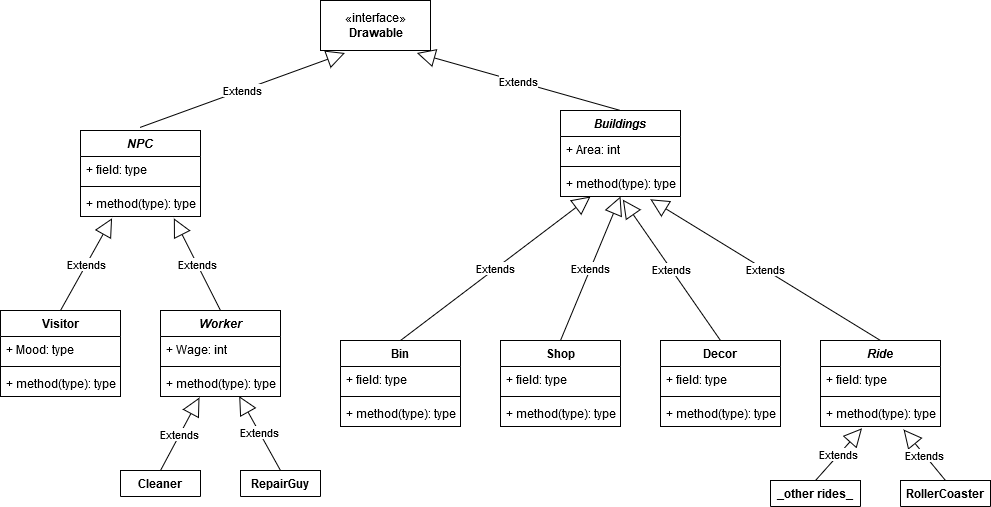

The diagram above was exported from draw.io. Its source (the exported page's mxGraphModel, read from the mxfile embedded in the PNG):
<mxGraphModel dx="1185" dy="659" grid="1" gridSize="10" guides="1" tooltips="1" connect="1" arrows="1" fold="1" page="1" pageScale="1" pageWidth="1169" pageHeight="826" background="#ffffff" math="0" shadow="0">
  <root>
    <mxCell id="0" />
    <mxCell id="1" parent="0" />
    <mxCell id="phcytuKfDz-RcxJKAH1V-41" value="NPC&#10;" style="swimlane;fontStyle=3;align=center;verticalAlign=top;childLayout=stackLayout;horizontal=1;startSize=26;horizontalStack=0;resizeParent=1;resizeParentMax=0;resizeLast=0;collapsible=1;marginBottom=0;" parent="1" vertex="1">
      <mxGeometry x="160" y="220" width="120" height="86" as="geometry" />
    </mxCell>
    <mxCell id="phcytuKfDz-RcxJKAH1V-42" value="+ field: type" style="text;strokeColor=none;fillColor=none;align=left;verticalAlign=top;spacingLeft=4;spacingRight=4;overflow=hidden;rotatable=0;points=[[0,0.5],[1,0.5]];portConstraint=eastwest;" parent="phcytuKfDz-RcxJKAH1V-41" vertex="1">
      <mxGeometry y="26" width="120" height="26" as="geometry" />
    </mxCell>
    <mxCell id="phcytuKfDz-RcxJKAH1V-43" value="" style="line;strokeWidth=1;fillColor=none;align=left;verticalAlign=middle;spacingTop=-1;spacingLeft=3;spacingRight=3;rotatable=0;labelPosition=right;points=[];portConstraint=eastwest;" parent="phcytuKfDz-RcxJKAH1V-41" vertex="1">
      <mxGeometry y="52" width="120" height="8" as="geometry" />
    </mxCell>
    <mxCell id="phcytuKfDz-RcxJKAH1V-44" value="+ method(type): type" style="text;strokeColor=none;fillColor=none;align=left;verticalAlign=top;spacingLeft=4;spacingRight=4;overflow=hidden;rotatable=0;points=[[0,0.5],[1,0.5]];portConstraint=eastwest;" parent="phcytuKfDz-RcxJKAH1V-41" vertex="1">
      <mxGeometry y="60" width="120" height="26" as="geometry" />
    </mxCell>
    <mxCell id="phcytuKfDz-RcxJKAH1V-49" value="Worker" style="swimlane;fontStyle=3;align=center;verticalAlign=top;childLayout=stackLayout;horizontal=1;startSize=26;horizontalStack=0;resizeParent=1;resizeParentMax=0;resizeLast=0;collapsible=1;marginBottom=0;" parent="1" vertex="1">
      <mxGeometry x="240" y="400" width="120" height="86" as="geometry" />
    </mxCell>
    <mxCell id="phcytuKfDz-RcxJKAH1V-50" value="+ Wage: int" style="text;strokeColor=none;fillColor=none;align=left;verticalAlign=top;spacingLeft=4;spacingRight=4;overflow=hidden;rotatable=0;points=[[0,0.5],[1,0.5]];portConstraint=eastwest;" parent="phcytuKfDz-RcxJKAH1V-49" vertex="1">
      <mxGeometry y="26" width="120" height="26" as="geometry" />
    </mxCell>
    <mxCell id="phcytuKfDz-RcxJKAH1V-51" value="" style="line;strokeWidth=1;fillColor=none;align=left;verticalAlign=middle;spacingTop=-1;spacingLeft=3;spacingRight=3;rotatable=0;labelPosition=right;points=[];portConstraint=eastwest;" parent="phcytuKfDz-RcxJKAH1V-49" vertex="1">
      <mxGeometry y="52" width="120" height="8" as="geometry" />
    </mxCell>
    <mxCell id="phcytuKfDz-RcxJKAH1V-52" value="+ method(type): type" style="text;strokeColor=none;fillColor=none;align=left;verticalAlign=top;spacingLeft=4;spacingRight=4;overflow=hidden;rotatable=0;points=[[0,0.5],[1,0.5]];portConstraint=eastwest;" parent="phcytuKfDz-RcxJKAH1V-49" vertex="1">
      <mxGeometry y="60" width="120" height="26" as="geometry" />
    </mxCell>
    <mxCell id="phcytuKfDz-RcxJKAH1V-57" value="Visitor" style="swimlane;fontStyle=1;align=center;verticalAlign=top;childLayout=stackLayout;horizontal=1;startSize=26;horizontalStack=0;resizeParent=1;resizeParentMax=0;resizeLast=0;collapsible=1;marginBottom=0;" parent="1" vertex="1">
      <mxGeometry x="80" y="400" width="120" height="86" as="geometry">
        <mxRectangle x="80" y="400" width="70" height="26" as="alternateBounds" />
      </mxGeometry>
    </mxCell>
    <mxCell id="phcytuKfDz-RcxJKAH1V-58" value="+ Mood: type" style="text;strokeColor=none;fillColor=none;align=left;verticalAlign=top;spacingLeft=4;spacingRight=4;overflow=hidden;rotatable=0;points=[[0,0.5],[1,0.5]];portConstraint=eastwest;" parent="phcytuKfDz-RcxJKAH1V-57" vertex="1">
      <mxGeometry y="26" width="120" height="26" as="geometry" />
    </mxCell>
    <mxCell id="phcytuKfDz-RcxJKAH1V-59" value="" style="line;strokeWidth=1;fillColor=none;align=left;verticalAlign=middle;spacingTop=-1;spacingLeft=3;spacingRight=3;rotatable=0;labelPosition=right;points=[];portConstraint=eastwest;" parent="phcytuKfDz-RcxJKAH1V-57" vertex="1">
      <mxGeometry y="52" width="120" height="8" as="geometry" />
    </mxCell>
    <mxCell id="phcytuKfDz-RcxJKAH1V-60" value="+ method(type): type" style="text;strokeColor=none;fillColor=none;align=left;verticalAlign=top;spacingLeft=4;spacingRight=4;overflow=hidden;rotatable=0;points=[[0,0.5],[1,0.5]];portConstraint=eastwest;" parent="phcytuKfDz-RcxJKAH1V-57" vertex="1">
      <mxGeometry y="60" width="120" height="26" as="geometry" />
    </mxCell>
    <mxCell id="phcytuKfDz-RcxJKAH1V-68" value="Extends" style="endArrow=block;endSize=16;endFill=0;html=1;exitX=0.5;exitY=0;exitDx=0;exitDy=0;entryX=0.263;entryY=1.068;entryDx=0;entryDy=0;entryPerimeter=0;" parent="1" source="phcytuKfDz-RcxJKAH1V-57" target="phcytuKfDz-RcxJKAH1V-44" edge="1">
      <mxGeometry width="160" relative="1" as="geometry">
        <mxPoint x="300" y="390" as="sourcePoint" />
        <mxPoint x="460" y="390" as="targetPoint" />
      </mxGeometry>
    </mxCell>
    <mxCell id="phcytuKfDz-RcxJKAH1V-69" value="Extends" style="endArrow=block;endSize=16;endFill=0;html=1;entryX=0.778;entryY=1.068;entryDx=0;entryDy=0;entryPerimeter=0;exitX=0.5;exitY=0;exitDx=0;exitDy=0;" parent="1" source="phcytuKfDz-RcxJKAH1V-49" target="phcytuKfDz-RcxJKAH1V-44" edge="1">
      <mxGeometry width="160" relative="1" as="geometry">
        <mxPoint x="360" y="370" as="sourcePoint" />
        <mxPoint x="300" y="330" as="targetPoint" />
      </mxGeometry>
    </mxCell>
    <mxCell id="phcytuKfDz-RcxJKAH1V-74" value="Extends" style="endArrow=block;endSize=16;endFill=0;html=1;entryX=0.222;entryY=1.05;entryDx=0;entryDy=0;exitX=0.495;exitY=-0.035;exitDx=0;exitDy=0;exitPerimeter=0;entryPerimeter=0;" parent="1" source="phcytuKfDz-RcxJKAH1V-41" target="w_aSOI3YDARVYKPmD_wA-1" edge="1">
      <mxGeometry width="160" relative="1" as="geometry">
        <mxPoint x="360" y="172.23" as="sourcePoint" />
        <mxPoint x="479.03999999999996" y="103.14599999999996" as="targetPoint" />
      </mxGeometry>
    </mxCell>
    <mxCell id="phcytuKfDz-RcxJKAH1V-75" value="Buildings" style="swimlane;fontStyle=3;align=center;verticalAlign=top;childLayout=stackLayout;horizontal=1;startSize=26;horizontalStack=0;resizeParent=1;resizeParentMax=0;resizeLast=0;collapsible=1;marginBottom=0;" parent="1" vertex="1">
      <mxGeometry x="640" y="200" width="120" height="86" as="geometry" />
    </mxCell>
    <mxCell id="phcytuKfDz-RcxJKAH1V-76" value="+ Area: int" style="text;strokeColor=none;fillColor=none;align=left;verticalAlign=top;spacingLeft=4;spacingRight=4;overflow=hidden;rotatable=0;points=[[0,0.5],[1,0.5]];portConstraint=eastwest;" parent="phcytuKfDz-RcxJKAH1V-75" vertex="1">
      <mxGeometry y="26" width="120" height="26" as="geometry" />
    </mxCell>
    <mxCell id="phcytuKfDz-RcxJKAH1V-77" value="" style="line;strokeWidth=1;fillColor=none;align=left;verticalAlign=middle;spacingTop=-1;spacingLeft=3;spacingRight=3;rotatable=0;labelPosition=right;points=[];portConstraint=eastwest;" parent="phcytuKfDz-RcxJKAH1V-75" vertex="1">
      <mxGeometry y="52" width="120" height="8" as="geometry" />
    </mxCell>
    <mxCell id="phcytuKfDz-RcxJKAH1V-78" value="+ method(type): type" style="text;strokeColor=none;fillColor=none;align=left;verticalAlign=top;spacingLeft=4;spacingRight=4;overflow=hidden;rotatable=0;points=[[0,0.5],[1,0.5]];portConstraint=eastwest;" parent="phcytuKfDz-RcxJKAH1V-75" vertex="1">
      <mxGeometry y="60" width="120" height="26" as="geometry" />
    </mxCell>
    <mxCell id="phcytuKfDz-RcxJKAH1V-79" value="Bin" style="swimlane;fontStyle=1;align=center;verticalAlign=top;childLayout=stackLayout;horizontal=1;startSize=26;horizontalStack=0;resizeParent=1;resizeParentMax=0;resizeLast=0;collapsible=1;marginBottom=0;" parent="1" vertex="1">
      <mxGeometry x="420" y="430" width="120" height="86" as="geometry">
        <mxRectangle x="520" y="380" width="60" height="26" as="alternateBounds" />
      </mxGeometry>
    </mxCell>
    <mxCell id="phcytuKfDz-RcxJKAH1V-80" value="+ field: type" style="text;strokeColor=none;fillColor=none;align=left;verticalAlign=top;spacingLeft=4;spacingRight=4;overflow=hidden;rotatable=0;points=[[0,0.5],[1,0.5]];portConstraint=eastwest;" parent="phcytuKfDz-RcxJKAH1V-79" vertex="1">
      <mxGeometry y="26" width="120" height="26" as="geometry" />
    </mxCell>
    <mxCell id="phcytuKfDz-RcxJKAH1V-81" value="" style="line;strokeWidth=1;fillColor=none;align=left;verticalAlign=middle;spacingTop=-1;spacingLeft=3;spacingRight=3;rotatable=0;labelPosition=right;points=[];portConstraint=eastwest;" parent="phcytuKfDz-RcxJKAH1V-79" vertex="1">
      <mxGeometry y="52" width="120" height="8" as="geometry" />
    </mxCell>
    <mxCell id="phcytuKfDz-RcxJKAH1V-82" value="+ method(type): type" style="text;strokeColor=none;fillColor=none;align=left;verticalAlign=top;spacingLeft=4;spacingRight=4;overflow=hidden;rotatable=0;points=[[0,0.5],[1,0.5]];portConstraint=eastwest;" parent="phcytuKfDz-RcxJKAH1V-79" vertex="1">
      <mxGeometry y="60" width="120" height="26" as="geometry" />
    </mxCell>
    <mxCell id="phcytuKfDz-RcxJKAH1V-83" value="Shop" style="swimlane;fontStyle=1;align=center;verticalAlign=top;childLayout=stackLayout;horizontal=1;startSize=26;horizontalStack=0;resizeParent=1;resizeParentMax=0;resizeLast=0;collapsible=1;marginBottom=0;" parent="1" vertex="1">
      <mxGeometry x="580" y="430" width="120" height="86" as="geometry">
        <mxRectangle x="720" y="380" width="60" height="26" as="alternateBounds" />
      </mxGeometry>
    </mxCell>
    <mxCell id="phcytuKfDz-RcxJKAH1V-84" value="+ field: type" style="text;strokeColor=none;fillColor=none;align=left;verticalAlign=top;spacingLeft=4;spacingRight=4;overflow=hidden;rotatable=0;points=[[0,0.5],[1,0.5]];portConstraint=eastwest;" parent="phcytuKfDz-RcxJKAH1V-83" vertex="1">
      <mxGeometry y="26" width="120" height="26" as="geometry" />
    </mxCell>
    <mxCell id="phcytuKfDz-RcxJKAH1V-85" value="" style="line;strokeWidth=1;fillColor=none;align=left;verticalAlign=middle;spacingTop=-1;spacingLeft=3;spacingRight=3;rotatable=0;labelPosition=right;points=[];portConstraint=eastwest;" parent="phcytuKfDz-RcxJKAH1V-83" vertex="1">
      <mxGeometry y="52" width="120" height="8" as="geometry" />
    </mxCell>
    <mxCell id="phcytuKfDz-RcxJKAH1V-86" value="+ method(type): type" style="text;strokeColor=none;fillColor=none;align=left;verticalAlign=top;spacingLeft=4;spacingRight=4;overflow=hidden;rotatable=0;points=[[0,0.5],[1,0.5]];portConstraint=eastwest;" parent="phcytuKfDz-RcxJKAH1V-83" vertex="1">
      <mxGeometry y="60" width="120" height="26" as="geometry" />
    </mxCell>
    <mxCell id="phcytuKfDz-RcxJKAH1V-87" value="Ride" style="swimlane;fontStyle=3;align=center;verticalAlign=top;childLayout=stackLayout;horizontal=1;startSize=26;horizontalStack=0;resizeParent=1;resizeParentMax=0;resizeLast=0;collapsible=1;marginBottom=0;" parent="1" vertex="1">
      <mxGeometry x="900" y="430" width="120" height="86" as="geometry">
        <mxRectangle x="920" y="380" width="50" height="26" as="alternateBounds" />
      </mxGeometry>
    </mxCell>
    <mxCell id="phcytuKfDz-RcxJKAH1V-88" value="+ field: type" style="text;strokeColor=none;fillColor=none;align=left;verticalAlign=top;spacingLeft=4;spacingRight=4;overflow=hidden;rotatable=0;points=[[0,0.5],[1,0.5]];portConstraint=eastwest;" parent="phcytuKfDz-RcxJKAH1V-87" vertex="1">
      <mxGeometry y="26" width="120" height="26" as="geometry" />
    </mxCell>
    <mxCell id="phcytuKfDz-RcxJKAH1V-89" value="" style="line;strokeWidth=1;fillColor=none;align=left;verticalAlign=middle;spacingTop=-1;spacingLeft=3;spacingRight=3;rotatable=0;labelPosition=right;points=[];portConstraint=eastwest;" parent="phcytuKfDz-RcxJKAH1V-87" vertex="1">
      <mxGeometry y="52" width="120" height="8" as="geometry" />
    </mxCell>
    <mxCell id="phcytuKfDz-RcxJKAH1V-90" value="+ method(type): type" style="text;strokeColor=none;fillColor=none;align=left;verticalAlign=top;spacingLeft=4;spacingRight=4;overflow=hidden;rotatable=0;points=[[0,0.5],[1,0.5]];portConstraint=eastwest;" parent="phcytuKfDz-RcxJKAH1V-87" vertex="1">
      <mxGeometry y="60" width="120" height="26" as="geometry" />
    </mxCell>
    <mxCell id="phcytuKfDz-RcxJKAH1V-91" value="Extends" style="endArrow=block;endSize=16;endFill=0;html=1;entryX=0.25;entryY=1;entryDx=0;entryDy=0;exitX=0.5;exitY=0;exitDx=0;exitDy=0;" parent="1" source="phcytuKfDz-RcxJKAH1V-79" target="phcytuKfDz-RcxJKAH1V-75" edge="1">
      <mxGeometry width="160" relative="1" as="geometry">
        <mxPoint x="577.76" y="382.23" as="sourcePoint" />
        <mxPoint x="502.24" y="309.99800000000005" as="targetPoint" />
      </mxGeometry>
    </mxCell>
    <mxCell id="phcytuKfDz-RcxJKAH1V-92" value="Extends" style="endArrow=block;endSize=16;endFill=0;html=1;entryX=0.5;entryY=1;entryDx=0;entryDy=0;exitX=0.5;exitY=0;exitDx=0;exitDy=0;" parent="1" source="phcytuKfDz-RcxJKAH1V-83" target="phcytuKfDz-RcxJKAH1V-75" edge="1">
      <mxGeometry width="160" relative="1" as="geometry">
        <mxPoint x="795.52" y="430" as="sourcePoint" />
        <mxPoint x="720" y="357.76800000000003" as="targetPoint" />
      </mxGeometry>
    </mxCell>
    <mxCell id="phcytuKfDz-RcxJKAH1V-93" value="Extends" style="endArrow=block;endSize=16;endFill=0;html=1;entryX=0.749;entryY=1.108;entryDx=0;entryDy=0;entryPerimeter=0;exitX=0.5;exitY=0;exitDx=0;exitDy=0;" parent="1" source="phcytuKfDz-RcxJKAH1V-87" target="phcytuKfDz-RcxJKAH1V-78" edge="1">
      <mxGeometry width="160" relative="1" as="geometry">
        <mxPoint x="895.52" y="418.23" as="sourcePoint" />
        <mxPoint x="820" y="345.99800000000005" as="targetPoint" />
      </mxGeometry>
    </mxCell>
    <mxCell id="phcytuKfDz-RcxJKAH1V-94" value="Extends" style="endArrow=block;endSize=16;endFill=0;html=1;entryX=0.876;entryY=1.05;entryDx=0;entryDy=0;exitX=0.5;exitY=0;exitDx=0;exitDy=0;entryPerimeter=0;" parent="1" source="phcytuKfDz-RcxJKAH1V-75" target="w_aSOI3YDARVYKPmD_wA-1" edge="1">
      <mxGeometry width="160" relative="1" as="geometry">
        <mxPoint x="360.00000000000006" y="278.5000000000001" as="sourcePoint" />
        <mxPoint x="558.4000000000001" y="100.286" as="targetPoint" />
      </mxGeometry>
    </mxCell>
    <mxCell id="w_aSOI3YDARVYKPmD_wA-1" value="«interface»&lt;br&gt;&lt;div&gt;&lt;b&gt;Drawable&lt;/b&gt;&lt;/div&gt;" style="html=1;" vertex="1" parent="1">
      <mxGeometry x="400" y="90" width="110" height="50" as="geometry" />
    </mxCell>
    <mxCell id="w_aSOI3YDARVYKPmD_wA-3" value="RepairGuy" style="swimlane;fontStyle=1;align=center;verticalAlign=top;childLayout=stackLayout;horizontal=1;startSize=26;horizontalStack=0;resizeParent=1;resizeParentMax=0;resizeLast=0;collapsible=1;marginBottom=0;" vertex="1" collapsed="1" parent="1">
      <mxGeometry x="320" y="560" width="80" height="26" as="geometry">
        <mxRectangle x="320" y="560" width="120" height="86" as="alternateBounds" />
      </mxGeometry>
    </mxCell>
    <mxCell id="w_aSOI3YDARVYKPmD_wA-4" value="+ Wage: int" style="text;strokeColor=none;fillColor=none;align=left;verticalAlign=top;spacingLeft=4;spacingRight=4;overflow=hidden;rotatable=0;points=[[0,0.5],[1,0.5]];portConstraint=eastwest;" vertex="1" parent="w_aSOI3YDARVYKPmD_wA-3">
      <mxGeometry y="26" width="80" height="26" as="geometry" />
    </mxCell>
    <mxCell id="w_aSOI3YDARVYKPmD_wA-5" value="" style="line;strokeWidth=1;fillColor=none;align=left;verticalAlign=middle;spacingTop=-1;spacingLeft=3;spacingRight=3;rotatable=0;labelPosition=right;points=[];portConstraint=eastwest;" vertex="1" parent="w_aSOI3YDARVYKPmD_wA-3">
      <mxGeometry y="52" width="80" height="8" as="geometry" />
    </mxCell>
    <mxCell id="w_aSOI3YDARVYKPmD_wA-6" value="+ method(type): type" style="text;strokeColor=none;fillColor=none;align=left;verticalAlign=top;spacingLeft=4;spacingRight=4;overflow=hidden;rotatable=0;points=[[0,0.5],[1,0.5]];portConstraint=eastwest;" vertex="1" parent="w_aSOI3YDARVYKPmD_wA-3">
      <mxGeometry y="60" width="80" height="26" as="geometry" />
    </mxCell>
    <mxCell id="w_aSOI3YDARVYKPmD_wA-7" value="Extends" style="endArrow=block;endSize=16;endFill=0;html=1;entryX=0.656;entryY=0.987;entryDx=0;entryDy=0;exitX=0.5;exitY=0;exitDx=0;exitDy=0;entryPerimeter=0;" edge="1" parent="1" source="w_aSOI3YDARVYKPmD_wA-3" target="phcytuKfDz-RcxJKAH1V-52">
      <mxGeometry width="160" relative="1" as="geometry">
        <mxPoint x="436.64" y="522.23" as="sourcePoint" />
        <mxPoint x="390" y="429.99800000000005" as="targetPoint" />
      </mxGeometry>
    </mxCell>
    <mxCell id="w_aSOI3YDARVYKPmD_wA-8" value="Cleaner" style="swimlane;fontStyle=1;align=center;verticalAlign=top;childLayout=stackLayout;horizontal=1;startSize=26;horizontalStack=0;resizeParent=1;resizeParentMax=0;resizeLast=0;collapsible=1;marginBottom=0;" vertex="1" collapsed="1" parent="1">
      <mxGeometry x="200" y="560" width="80" height="26" as="geometry">
        <mxRectangle x="160" y="560" width="120" height="86" as="alternateBounds" />
      </mxGeometry>
    </mxCell>
    <mxCell id="w_aSOI3YDARVYKPmD_wA-9" value="+ Wage: int" style="text;strokeColor=none;fillColor=none;align=left;verticalAlign=top;spacingLeft=4;spacingRight=4;overflow=hidden;rotatable=0;points=[[0,0.5],[1,0.5]];portConstraint=eastwest;" vertex="1" parent="w_aSOI3YDARVYKPmD_wA-8">
      <mxGeometry y="26" width="80" height="26" as="geometry" />
    </mxCell>
    <mxCell id="w_aSOI3YDARVYKPmD_wA-10" value="" style="line;strokeWidth=1;fillColor=none;align=left;verticalAlign=middle;spacingTop=-1;spacingLeft=3;spacingRight=3;rotatable=0;labelPosition=right;points=[];portConstraint=eastwest;" vertex="1" parent="w_aSOI3YDARVYKPmD_wA-8">
      <mxGeometry y="52" width="80" height="8" as="geometry" />
    </mxCell>
    <mxCell id="w_aSOI3YDARVYKPmD_wA-11" value="+ method(type): type" style="text;strokeColor=none;fillColor=none;align=left;verticalAlign=top;spacingLeft=4;spacingRight=4;overflow=hidden;rotatable=0;points=[[0,0.5],[1,0.5]];portConstraint=eastwest;" vertex="1" parent="w_aSOI3YDARVYKPmD_wA-8">
      <mxGeometry y="60" width="80" height="26" as="geometry" />
    </mxCell>
    <mxCell id="w_aSOI3YDARVYKPmD_wA-12" value="Extends" style="endArrow=block;endSize=16;endFill=0;html=1;exitX=0.5;exitY=0;exitDx=0;exitDy=0;entryX=0.325;entryY=1.038;entryDx=0;entryDy=0;entryPerimeter=0;" edge="1" parent="1" source="w_aSOI3YDARVYKPmD_wA-8" target="phcytuKfDz-RcxJKAH1V-52">
      <mxGeometry width="160" relative="1" as="geometry">
        <mxPoint x="276.64" y="522.23" as="sourcePoint" />
        <mxPoint x="170" y="486" as="targetPoint" />
      </mxGeometry>
    </mxCell>
    <mxCell id="w_aSOI3YDARVYKPmD_wA-14" value="RollerCoaster" style="swimlane;fontStyle=1;align=center;verticalAlign=top;childLayout=stackLayout;horizontal=1;startSize=26;horizontalStack=0;resizeParent=1;resizeParentMax=0;resizeLast=0;collapsible=1;marginBottom=0;" vertex="1" collapsed="1" parent="1">
      <mxGeometry x="980" y="570" width="90" height="26" as="geometry">
        <mxRectangle x="830" y="520" width="120" height="86" as="alternateBounds" />
      </mxGeometry>
    </mxCell>
    <mxCell id="w_aSOI3YDARVYKPmD_wA-15" value="+ field: type" style="text;strokeColor=none;fillColor=none;align=left;verticalAlign=top;spacingLeft=4;spacingRight=4;overflow=hidden;rotatable=0;points=[[0,0.5],[1,0.5]];portConstraint=eastwest;" vertex="1" parent="w_aSOI3YDARVYKPmD_wA-14">
      <mxGeometry y="26" width="90" height="26" as="geometry" />
    </mxCell>
    <mxCell id="w_aSOI3YDARVYKPmD_wA-16" value="" style="line;strokeWidth=1;fillColor=none;align=left;verticalAlign=middle;spacingTop=-1;spacingLeft=3;spacingRight=3;rotatable=0;labelPosition=right;points=[];portConstraint=eastwest;" vertex="1" parent="w_aSOI3YDARVYKPmD_wA-14">
      <mxGeometry y="52" width="90" height="8" as="geometry" />
    </mxCell>
    <mxCell id="w_aSOI3YDARVYKPmD_wA-17" value="+ method(type): type" style="text;strokeColor=none;fillColor=none;align=left;verticalAlign=top;spacingLeft=4;spacingRight=4;overflow=hidden;rotatable=0;points=[[0,0.5],[1,0.5]];portConstraint=eastwest;" vertex="1" parent="w_aSOI3YDARVYKPmD_wA-14">
      <mxGeometry y="60" width="90" height="26" as="geometry" />
    </mxCell>
    <mxCell id="w_aSOI3YDARVYKPmD_wA-18" value="_other rides_" style="swimlane;fontStyle=1;align=center;verticalAlign=top;childLayout=stackLayout;horizontal=1;startSize=26;horizontalStack=0;resizeParent=1;resizeParentMax=0;resizeLast=0;collapsible=1;marginBottom=0;" vertex="1" collapsed="1" parent="1">
      <mxGeometry x="850" y="570" width="90" height="26" as="geometry">
        <mxRectangle x="830" y="520" width="120" height="86" as="alternateBounds" />
      </mxGeometry>
    </mxCell>
    <mxCell id="w_aSOI3YDARVYKPmD_wA-19" value="+ field: type" style="text;strokeColor=none;fillColor=none;align=left;verticalAlign=top;spacingLeft=4;spacingRight=4;overflow=hidden;rotatable=0;points=[[0,0.5],[1,0.5]];portConstraint=eastwest;" vertex="1" parent="w_aSOI3YDARVYKPmD_wA-18">
      <mxGeometry y="26" width="90" height="26" as="geometry" />
    </mxCell>
    <mxCell id="w_aSOI3YDARVYKPmD_wA-20" value="" style="line;strokeWidth=1;fillColor=none;align=left;verticalAlign=middle;spacingTop=-1;spacingLeft=3;spacingRight=3;rotatable=0;labelPosition=right;points=[];portConstraint=eastwest;" vertex="1" parent="w_aSOI3YDARVYKPmD_wA-18">
      <mxGeometry y="52" width="90" height="8" as="geometry" />
    </mxCell>
    <mxCell id="w_aSOI3YDARVYKPmD_wA-21" value="+ method(type): type" style="text;strokeColor=none;fillColor=none;align=left;verticalAlign=top;spacingLeft=4;spacingRight=4;overflow=hidden;rotatable=0;points=[[0,0.5],[1,0.5]];portConstraint=eastwest;" vertex="1" parent="w_aSOI3YDARVYKPmD_wA-18">
      <mxGeometry y="60" width="90" height="26" as="geometry" />
    </mxCell>
    <mxCell id="w_aSOI3YDARVYKPmD_wA-26" value="Extends" style="endArrow=block;endSize=16;endFill=0;html=1;entryX=0.346;entryY=1.068;entryDx=0;entryDy=0;entryPerimeter=0;exitX=0.5;exitY=0;exitDx=0;exitDy=0;" edge="1" parent="1" source="w_aSOI3YDARVYKPmD_wA-18" target="phcytuKfDz-RcxJKAH1V-90">
      <mxGeometry width="160" relative="1" as="geometry">
        <mxPoint x="1050.12" y="691.19" as="sourcePoint" />
        <mxPoint x="880.0000000000001" y="609.998" as="targetPoint" />
      </mxGeometry>
    </mxCell>
    <mxCell id="w_aSOI3YDARVYKPmD_wA-27" value="Extends" style="endArrow=block;endSize=16;endFill=0;html=1;exitX=0.5;exitY=0;exitDx=0;exitDy=0;entryX=0.692;entryY=1.115;entryDx=0;entryDy=0;entryPerimeter=0;" edge="1" parent="1" source="w_aSOI3YDARVYKPmD_wA-14" target="phcytuKfDz-RcxJKAH1V-90">
      <mxGeometry width="160" relative="1" as="geometry">
        <mxPoint x="1130.12" y="691.19" as="sourcePoint" />
        <mxPoint x="983" y="519" as="targetPoint" />
      </mxGeometry>
    </mxCell>
    <mxCell id="w_aSOI3YDARVYKPmD_wA-28" value="Decor" style="swimlane;fontStyle=1;align=center;verticalAlign=top;childLayout=stackLayout;horizontal=1;startSize=26;horizontalStack=0;resizeParent=1;resizeParentMax=0;resizeLast=0;collapsible=1;marginBottom=0;" vertex="1" parent="1">
      <mxGeometry x="740" y="430" width="120" height="86" as="geometry">
        <mxRectangle x="720" y="380" width="60" height="26" as="alternateBounds" />
      </mxGeometry>
    </mxCell>
    <mxCell id="w_aSOI3YDARVYKPmD_wA-29" value="+ field: type" style="text;strokeColor=none;fillColor=none;align=left;verticalAlign=top;spacingLeft=4;spacingRight=4;overflow=hidden;rotatable=0;points=[[0,0.5],[1,0.5]];portConstraint=eastwest;" vertex="1" parent="w_aSOI3YDARVYKPmD_wA-28">
      <mxGeometry y="26" width="120" height="26" as="geometry" />
    </mxCell>
    <mxCell id="w_aSOI3YDARVYKPmD_wA-30" value="" style="line;strokeWidth=1;fillColor=none;align=left;verticalAlign=middle;spacingTop=-1;spacingLeft=3;spacingRight=3;rotatable=0;labelPosition=right;points=[];portConstraint=eastwest;" vertex="1" parent="w_aSOI3YDARVYKPmD_wA-28">
      <mxGeometry y="52" width="120" height="8" as="geometry" />
    </mxCell>
    <mxCell id="w_aSOI3YDARVYKPmD_wA-31" value="+ method(type): type" style="text;strokeColor=none;fillColor=none;align=left;verticalAlign=top;spacingLeft=4;spacingRight=4;overflow=hidden;rotatable=0;points=[[0,0.5],[1,0.5]];portConstraint=eastwest;" vertex="1" parent="w_aSOI3YDARVYKPmD_wA-28">
      <mxGeometry y="60" width="120" height="26" as="geometry" />
    </mxCell>
    <mxCell id="w_aSOI3YDARVYKPmD_wA-32" value="Extends" style="endArrow=block;endSize=16;endFill=0;html=1;entryX=0.52;entryY=1.122;entryDx=0;entryDy=0;exitX=0.5;exitY=0;exitDx=0;exitDy=0;entryPerimeter=0;" edge="1" parent="1" source="w_aSOI3YDARVYKPmD_wA-28" target="phcytuKfDz-RcxJKAH1V-78">
      <mxGeometry width="160" relative="1" as="geometry">
        <mxPoint x="680" y="464.0000000000001" as="sourcePoint" />
        <mxPoint x="740" y="320.0000000000001" as="targetPoint" />
      </mxGeometry>
    </mxCell>
  </root>
</mxGraphModel>